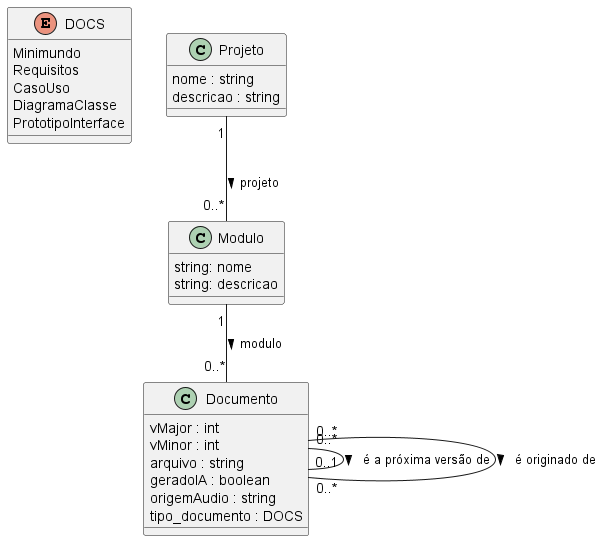

The diagram above was rendered by PlantUML. Its source (embedded in the PNG):
@startuml Classes
    enum DOCS {
        Minimundo
        Requisitos
        CasoUso
        DiagramaClasse
        PrototipoInterface
    }

    class Projeto {
    nome : string
    descricao : string
    }


    Projeto "1" -- "0..*" Modulo : projeto >

    class Modulo {
    string: nome
    string: descricao
    }


    Modulo "1" -- "0..*" Documento : modulo >

    class Documento {
    vMajor : int
    vMinor : int
    arquivo : string
    geradoIA : boolean
    origemAudio : string
    tipo_documento : DOCS

    }

    Documento "0..*" -- "0..1" Documento : é a próxima versão de >
    Documento "0..*" -- "0..*" Documento : é originado de >

@enduml